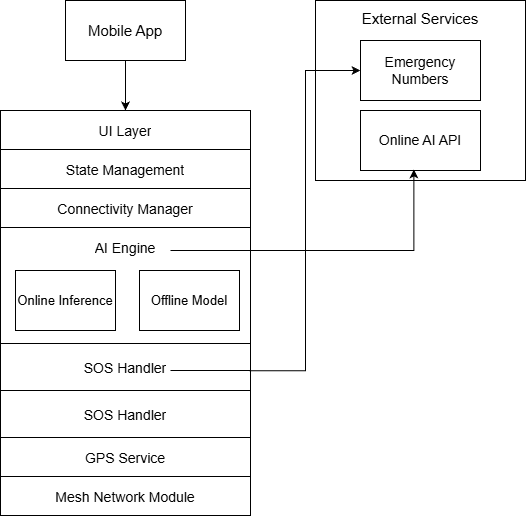

The diagram above was exported from draw.io. Its source (the exported page's mxGraphModel, read from the mxfile embedded in the PNG):
<mxGraphModel dx="1226" dy="661" grid="1" gridSize="10" guides="1" tooltips="1" connect="1" arrows="1" fold="1" page="1" pageScale="1" pageWidth="827" pageHeight="1169" math="0" shadow="0">
  <root>
    <mxCell id="0" />
    <mxCell id="1" parent="0" />
    <mxCell id="EdOPiI4fXGSV3GcAxrVB-33" edge="1" parent="1" source="EdOPiI4fXGSV3GcAxrVB-1" style="edgeStyle=orthogonalEdgeStyle;rounded=0;orthogonalLoop=1;jettySize=auto;html=1;exitX=0.5;exitY=1;exitDx=0;exitDy=0;">
      <mxGeometry relative="1" as="geometry">
        <mxPoint x="400" y="130" as="targetPoint" />
      </mxGeometry>
    </mxCell>
    <mxCell id="EdOPiI4fXGSV3GcAxrVB-1" parent="1" style="rounded=0;whiteSpace=wrap;html=1;" value="&lt;div&gt;&lt;font style=&quot;font-size: 15px;&quot;&gt;Mobile App&lt;/font&gt;&lt;/div&gt;" vertex="1">
      <mxGeometry height="60" width="120" x="340" y="20" as="geometry" />
    </mxCell>
    <mxCell id="EdOPiI4fXGSV3GcAxrVB-6" parent="1" style="shape=table;startSize=0;container=1;collapsible=0;childLayout=tableLayout;fontSize=16;" value="" vertex="1">
      <mxGeometry height="405" width="250" x="275" y="130" as="geometry" />
    </mxCell>
    <mxCell id="EdOPiI4fXGSV3GcAxrVB-31" parent="EdOPiI4fXGSV3GcAxrVB-6" style="shape=tableRow;horizontal=0;startSize=0;swimlaneHead=0;swimlaneBody=0;strokeColor=inherit;top=0;left=0;bottom=0;right=0;collapsible=0;dropTarget=0;fillColor=none;points=[[0,0.5],[1,0.5]];portConstraint=eastwest;fontSize=16;" vertex="1">
      <mxGeometry height="39" width="250" as="geometry" />
    </mxCell>
    <mxCell id="EdOPiI4fXGSV3GcAxrVB-32" parent="EdOPiI4fXGSV3GcAxrVB-31" style="shape=partialRectangle;html=1;whiteSpace=wrap;connectable=0;strokeColor=inherit;overflow=hidden;fillColor=none;top=0;left=0;bottom=0;right=0;pointerEvents=1;fontSize=16;" value="&lt;div&gt;&lt;font style=&quot;font-size: 14px;&quot;&gt;UI Layer&lt;/font&gt;&lt;/div&gt;" vertex="1">
      <mxGeometry height="39" width="250" as="geometry">
        <mxRectangle height="39" width="250" as="alternateBounds" />
      </mxGeometry>
    </mxCell>
    <mxCell id="EdOPiI4fXGSV3GcAxrVB-29" parent="EdOPiI4fXGSV3GcAxrVB-6" style="shape=tableRow;horizontal=0;startSize=0;swimlaneHead=0;swimlaneBody=0;strokeColor=inherit;top=0;left=0;bottom=0;right=0;collapsible=0;dropTarget=0;fillColor=none;points=[[0,0.5],[1,0.5]];portConstraint=eastwest;fontSize=16;" vertex="1">
      <mxGeometry height="39" width="250" y="39" as="geometry" />
    </mxCell>
    <mxCell id="EdOPiI4fXGSV3GcAxrVB-30" parent="EdOPiI4fXGSV3GcAxrVB-29" style="shape=partialRectangle;html=1;whiteSpace=wrap;connectable=0;strokeColor=inherit;overflow=hidden;fillColor=none;top=0;left=0;bottom=0;right=0;pointerEvents=1;fontSize=16;" value="&lt;div&gt;&lt;font style=&quot;font-size: 14px;&quot;&gt;State Management&lt;/font&gt;&lt;/div&gt;" vertex="1">
      <mxGeometry height="39" width="250" as="geometry">
        <mxRectangle height="39" width="250" as="alternateBounds" />
      </mxGeometry>
    </mxCell>
    <mxCell id="EdOPiI4fXGSV3GcAxrVB-27" parent="EdOPiI4fXGSV3GcAxrVB-6" style="shape=tableRow;horizontal=0;startSize=0;swimlaneHead=0;swimlaneBody=0;strokeColor=inherit;top=0;left=0;bottom=0;right=0;collapsible=0;dropTarget=0;fillColor=none;points=[[0,0.5],[1,0.5]];portConstraint=eastwest;fontSize=16;" vertex="1">
      <mxGeometry height="39" width="250" y="78" as="geometry" />
    </mxCell>
    <mxCell id="EdOPiI4fXGSV3GcAxrVB-28" parent="EdOPiI4fXGSV3GcAxrVB-27" style="shape=partialRectangle;html=1;whiteSpace=wrap;connectable=0;strokeColor=inherit;overflow=hidden;fillColor=none;top=0;left=0;bottom=0;right=0;pointerEvents=1;fontSize=16;" value="&lt;div&gt;&lt;font style=&quot;font-size: 14px;&quot;&gt;Connectivity Manager&lt;/font&gt;&lt;/div&gt;" vertex="1">
      <mxGeometry height="39" width="250" as="geometry">
        <mxRectangle height="39" width="250" as="alternateBounds" />
      </mxGeometry>
    </mxCell>
    <mxCell id="EdOPiI4fXGSV3GcAxrVB-25" parent="EdOPiI4fXGSV3GcAxrVB-6" style="shape=tableRow;horizontal=0;startSize=0;swimlaneHead=0;swimlaneBody=0;strokeColor=inherit;top=0;left=0;bottom=0;right=0;collapsible=0;dropTarget=0;fillColor=none;points=[[0,0.5],[1,0.5]];portConstraint=eastwest;fontSize=16;" vertex="1">
      <mxGeometry height="116" width="250" y="117" as="geometry" />
    </mxCell>
    <mxCell id="EdOPiI4fXGSV3GcAxrVB-26" parent="EdOPiI4fXGSV3GcAxrVB-25" style="shape=partialRectangle;html=1;whiteSpace=wrap;connectable=0;strokeColor=inherit;overflow=hidden;fillColor=none;top=0;left=0;bottom=0;right=0;pointerEvents=1;fontSize=16;" value="&lt;div&gt;&lt;font style=&quot;font-size: 14px;&quot;&gt;AI Engine&lt;/font&gt;&lt;/div&gt;&lt;div&gt;&lt;font style=&quot;font-size: 14px;&quot;&gt;&lt;br&gt;&lt;/font&gt;&lt;/div&gt;&lt;div&gt;&lt;font style=&quot;font-size: 14px;&quot;&gt;&lt;br&gt;&lt;/font&gt;&lt;/div&gt;&lt;div&gt;&lt;font style=&quot;font-size: 14px;&quot;&gt;&lt;br&gt;&lt;/font&gt;&lt;/div&gt;&lt;div&gt;&lt;font style=&quot;font-size: 14px;&quot;&gt;&lt;br&gt;&lt;/font&gt;&lt;/div&gt;" vertex="1">
      <mxGeometry height="116" width="250" as="geometry">
        <mxRectangle height="116" width="250" as="alternateBounds" />
      </mxGeometry>
    </mxCell>
    <mxCell id="EdOPiI4fXGSV3GcAxrVB-7" parent="EdOPiI4fXGSV3GcAxrVB-6" style="shape=tableRow;horizontal=0;startSize=0;swimlaneHead=0;swimlaneBody=0;strokeColor=inherit;top=0;left=0;bottom=0;right=0;collapsible=0;dropTarget=0;fillColor=none;points=[[0,0.5],[1,0.5]];portConstraint=eastwest;fontSize=16;" value="" vertex="1">
      <mxGeometry height="47" width="250" y="233" as="geometry" />
    </mxCell>
    <mxCell id="EdOPiI4fXGSV3GcAxrVB-19" parent="EdOPiI4fXGSV3GcAxrVB-7" style="shape=partialRectangle;html=1;whiteSpace=wrap;connectable=0;strokeColor=inherit;overflow=hidden;fillColor=none;top=0;left=0;bottom=0;right=0;pointerEvents=1;fontSize=16;" value="&lt;div&gt;&lt;font style=&quot;font-size: 14px;&quot;&gt;SOS Handler&lt;/font&gt;&lt;/div&gt;" vertex="1">
      <mxGeometry height="47" width="250" as="geometry">
        <mxRectangle height="47" width="250" as="alternateBounds" />
      </mxGeometry>
    </mxCell>
    <mxCell id="EdOPiI4fXGSV3GcAxrVB-63" parent="EdOPiI4fXGSV3GcAxrVB-6" style="shape=tableRow;horizontal=0;startSize=0;swimlaneHead=0;swimlaneBody=0;strokeColor=inherit;top=0;left=0;bottom=0;right=0;collapsible=0;dropTarget=0;fillColor=none;points=[[0,0.5],[1,0.5]];portConstraint=eastwest;fontSize=16;" value="" vertex="1">
      <mxGeometry height="47" width="250" y="280" as="geometry" />
    </mxCell>
    <mxCell id="EdOPiI4fXGSV3GcAxrVB-64" parent="EdOPiI4fXGSV3GcAxrVB-63" style="shape=partialRectangle;html=1;whiteSpace=wrap;connectable=0;strokeColor=inherit;overflow=hidden;fillColor=none;top=0;left=0;bottom=0;right=0;pointerEvents=1;fontSize=16;" value="&lt;div&gt;&lt;font style=&quot;font-size: 14px;&quot;&gt;SOS Handler&lt;/font&gt;&lt;/div&gt;" vertex="1">
      <mxGeometry height="47" width="250" as="geometry">
        <mxRectangle height="47" width="250" as="alternateBounds" />
      </mxGeometry>
    </mxCell>
    <mxCell id="EdOPiI4fXGSV3GcAxrVB-11" parent="EdOPiI4fXGSV3GcAxrVB-6" style="shape=tableRow;horizontal=0;startSize=0;swimlaneHead=0;swimlaneBody=0;strokeColor=inherit;top=0;left=0;bottom=0;right=0;collapsible=0;dropTarget=0;fillColor=none;points=[[0,0.5],[1,0.5]];portConstraint=eastwest;fontSize=16;" value="" vertex="1">
      <mxGeometry height="39" width="250" y="327" as="geometry" />
    </mxCell>
    <mxCell id="EdOPiI4fXGSV3GcAxrVB-20" parent="EdOPiI4fXGSV3GcAxrVB-11" style="shape=partialRectangle;html=1;whiteSpace=wrap;connectable=0;strokeColor=inherit;overflow=hidden;fillColor=none;top=0;left=0;bottom=0;right=0;pointerEvents=1;fontSize=16;" value="&lt;div&gt;&lt;font style=&quot;font-size: 14px;&quot;&gt;GPS Service&lt;/font&gt;&lt;/div&gt;" vertex="1">
      <mxGeometry height="39" width="250" as="geometry">
        <mxRectangle height="39" width="250" as="alternateBounds" />
      </mxGeometry>
    </mxCell>
    <mxCell id="EdOPiI4fXGSV3GcAxrVB-36" parent="EdOPiI4fXGSV3GcAxrVB-6" style="shape=tableRow;horizontal=0;startSize=0;swimlaneHead=0;swimlaneBody=0;strokeColor=inherit;top=0;left=0;bottom=0;right=0;collapsible=0;dropTarget=0;fillColor=none;points=[[0,0.5],[1,0.5]];portConstraint=eastwest;fontSize=16;" vertex="1">
      <mxGeometry height="39" width="250" y="366" as="geometry" />
    </mxCell>
    <mxCell id="EdOPiI4fXGSV3GcAxrVB-37" parent="EdOPiI4fXGSV3GcAxrVB-36" style="shape=partialRectangle;html=1;whiteSpace=wrap;connectable=0;strokeColor=inherit;overflow=hidden;fillColor=none;top=0;left=0;bottom=0;right=0;pointerEvents=1;fontSize=16;" value="&lt;div&gt;&lt;font style=&quot;font-size: 14px;&quot;&gt;Mesh Network Module&lt;/font&gt;&lt;/div&gt;" vertex="1">
      <mxGeometry height="39" width="250" as="geometry">
        <mxRectangle height="39" width="250" as="alternateBounds" />
      </mxGeometry>
    </mxCell>
    <mxCell id="EdOPiI4fXGSV3GcAxrVB-54" parent="1" style="rounded=0;whiteSpace=wrap;html=1;" value="&lt;div&gt;&lt;font style=&quot;font-size: 13px;&quot;&gt;Online Inference&lt;/font&gt;&lt;/div&gt;" vertex="1">
      <mxGeometry height="60" width="100" x="290" y="290" as="geometry" />
    </mxCell>
    <mxCell id="EdOPiI4fXGSV3GcAxrVB-55" parent="1" style="rounded=0;whiteSpace=wrap;html=1;" value="&lt;div&gt;&lt;font style=&quot;font-size: 13px;&quot;&gt;Offline Model&lt;/font&gt;&lt;/div&gt;" vertex="1">
      <mxGeometry height="60" width="100" x="414" y="290" as="geometry" />
    </mxCell>
    <mxCell id="EdOPiI4fXGSV3GcAxrVB-56" parent="1" style="rounded=0;whiteSpace=wrap;html=1;" value="&lt;div&gt;&lt;font style=&quot;font-size: 15px;&quot;&gt;External Services&lt;/font&gt;&lt;/div&gt;&lt;div&gt;&lt;font style=&quot;font-size: 15px;&quot;&gt;&lt;br&gt;&lt;/font&gt;&lt;/div&gt;&lt;div&gt;&lt;font style=&quot;font-size: 15px;&quot;&gt;&lt;br&gt;&lt;/font&gt;&lt;/div&gt;&lt;div&gt;&lt;font style=&quot;font-size: 15px;&quot;&gt;&lt;br&gt;&lt;/font&gt;&lt;/div&gt;&lt;div&gt;&lt;font style=&quot;font-size: 15px;&quot;&gt;&lt;br&gt;&lt;/font&gt;&lt;/div&gt;&lt;div&gt;&lt;font style=&quot;font-size: 15px;&quot;&gt;&lt;br&gt;&lt;/font&gt;&lt;/div&gt;&lt;div&gt;&lt;font style=&quot;font-size: 15px;&quot;&gt;&lt;br&gt;&lt;/font&gt;&lt;/div&gt;&lt;div&gt;&lt;font style=&quot;font-size: 15px;&quot;&gt;&lt;br&gt;&lt;/font&gt;&lt;/div&gt;&lt;div&gt;&lt;font style=&quot;font-size: 15px;&quot;&gt;&lt;br&gt;&lt;/font&gt;&lt;/div&gt;" vertex="1">
      <mxGeometry height="180" width="210" x="590" y="20" as="geometry" />
    </mxCell>
    <mxCell id="EdOPiI4fXGSV3GcAxrVB-57" parent="1" style="rounded=0;whiteSpace=wrap;html=1;" value="&lt;div&gt;&lt;font style=&quot;font-size: 14px;&quot;&gt;Emergency Numbers&lt;/font&gt;&lt;/div&gt;" vertex="1">
      <mxGeometry height="60" width="120" x="635" y="60" as="geometry" />
    </mxCell>
    <mxCell id="EdOPiI4fXGSV3GcAxrVB-58" parent="1" style="rounded=0;whiteSpace=wrap;html=1;" value="&lt;div&gt;&lt;font style=&quot;font-size: 14px;&quot;&gt;Online AI API&lt;/font&gt;&lt;/div&gt;" vertex="1">
      <mxGeometry height="60" width="120" x="635" y="130" as="geometry" />
    </mxCell>
    <mxCell id="EdOPiI4fXGSV3GcAxrVB-59" edge="1" parent="1" source="EdOPiI4fXGSV3GcAxrVB-7" style="edgeStyle=orthogonalEdgeStyle;rounded=0;orthogonalLoop=1;jettySize=auto;html=1;exitX=0.997;exitY=0.58;exitDx=0;exitDy=0;entryX=0;entryY=0.5;entryDx=0;entryDy=0;exitPerimeter=0;" target="EdOPiI4fXGSV3GcAxrVB-57">
      <mxGeometry relative="1" as="geometry">
        <mxPoint x="560" y="100" as="targetPoint" />
      </mxGeometry>
    </mxCell>
    <mxCell id="EdOPiI4fXGSV3GcAxrVB-60" edge="1" parent="1" style="edgeStyle=orthogonalEdgeStyle;rounded=0;orthogonalLoop=1;jettySize=auto;html=1;entryX=0.445;entryY=0.983;entryDx=0;entryDy=0;entryPerimeter=0;" target="EdOPiI4fXGSV3GcAxrVB-58">
      <mxGeometry relative="1" as="geometry">
        <mxPoint x="525" y="270" as="sourcePoint" />
      </mxGeometry>
    </mxCell>
    <mxCell id="EdOPiI4fXGSV3GcAxrVB-61" edge="1" parent="1" style="endArrow=none;html=1;rounded=0;" value="">
      <mxGeometry height="50" relative="1" width="50" as="geometry">
        <mxPoint x="445" y="390" as="sourcePoint" />
        <mxPoint x="525" y="390" as="targetPoint" />
      </mxGeometry>
    </mxCell>
    <mxCell id="EdOPiI4fXGSV3GcAxrVB-62" edge="1" parent="1" style="endArrow=none;html=1;rounded=0;" value="">
      <mxGeometry height="50" relative="1" width="50" as="geometry">
        <mxPoint x="445" y="270" as="sourcePoint" />
        <mxPoint x="525" y="270" as="targetPoint" />
      </mxGeometry>
    </mxCell>
  </root>
</mxGraphModel>